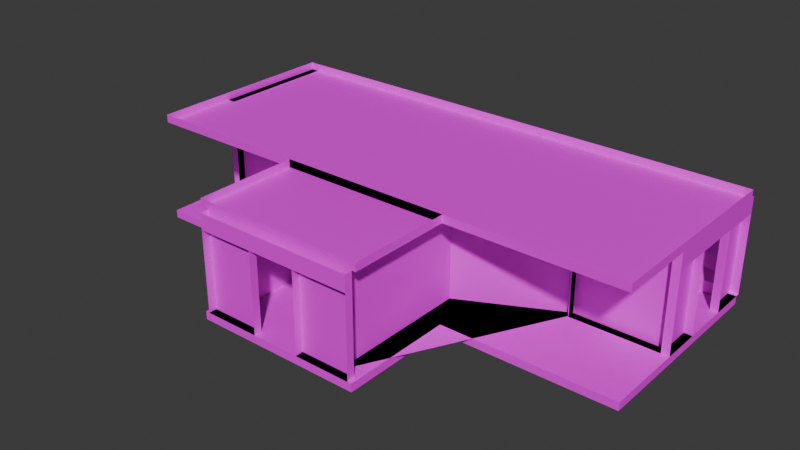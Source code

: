 # Source: hcz_hall_junction3.blend  (saved by Blender 4.5.90; exported with 4.5.12 LTS)
import bpy
from mathutils import Matrix  # noqa: F401  (used for matrix-valued properties, if any)

bpy.ops.wm.read_factory_settings(use_empty=True)
scene = bpy.context.scene
scene.name = 'Scene'

# ---- images (referenced by path relative to the original .blend; pixels are not part of the script)
import os
ASSET_DIR = os.environ.get("B2B_ASSET_DIR", "")  # directory of the original .blend (textures are referenced by path, not embedded)
HERE = os.path.dirname(os.path.abspath(__file__))  # packed textures are extracted next to this script under _unpacked/

def load_image(name, relpath, width, height, colorspace="sRGB"):
    """Load a texture the original file referenced (path relative to the .blend, or extracted next to this script)."""
    p = next((c for c in (os.path.join(HERE, relpath), os.path.join(ASSET_DIR, relpath)) if relpath and os.path.exists(c)), "")
    if p:
        img = bpy.data.images.load(p, check_existing=True)
        img.name = name
    else:  # same state as the original file: an image datablock whose file is absent (Cycles renders it pink)
        img = bpy.data.images.new(name, width, height)
        img.source = "FILE"
        img.filepath = "//" + (relpath or name)
    img.colorspace_settings.name = colorspace
    return img
img_metal3_jpg = load_image('metal3.jpg', 'metal3.jpg', 1024, 1024, 'sRGB')
img_room3z2_lm1_png = load_image('room3z2_lm1.png', 'room3z2_lm1.png', 1024, 1024, 'Non-Color')
img_concretewall_jpg = load_image('concretewall.jpg', 'concretewall.jpg', 1024, 1024, 'sRGB')
img_concretefloor_jpg = load_image('concretefloor.jpg', 'concretefloor.jpg', 1024, 1024, 'sRGB')
img_metalpanels2_jpg = load_image('metalpanels2.jpg', 'metalpanels2.jpg', 1024, 1024, 'sRGB')
img_misc_jpg = load_image('misc.jpg', 'misc.jpg', 1024, 1024, 'sRGB')
img_dirtymetal_jpg_001 = load_image('dirtymetal.jpg.001', 'dirtymetal.jpg', 1024, 1024, 'sRGB')

# ---- materials (node trees are filled in below, after node groups)
mat_metal3 = bpy.data.materials.new('metal3')
mat_concretewall = bpy.data.materials.new('concretewall')
mat_concretefloor = bpy.data.materials.new('concretefloor')
mat_metalpanels2 = bpy.data.materials.new('metalpanels2')
mat_misc = bpy.data.materials.new('misc')
mat_dirtymetal = bpy.data.materials.new('dirtymetal')

# ---- material node trees
mat_metal3.use_nodes = True; mat_metal3.node_tree.nodes.clear()
_N = mat_metal3.node_tree.nodes; _L = mat_metal3.node_tree.links
n0 = _N.new('ShaderNodeOutputMaterial'); n0.name = 'Material Output'; n0.location = (600, 0)
n1 = _N.new('ShaderNodeBsdfPrincipled'); n1.name = 'Principled BSDF'; n1.location = (350, 0)
n2 = _N.new('ShaderNodeTexImage'); n2.name = 'Image Texture'; n2.location = (-600, 100)
n2.image = img_metal3_jpg
n3 = _N.new('ShaderNodeTexImage'); n3.name = 'Image Texture.001'; n3.location = (-600, 300)
n3.image = img_room3z2_lm1_png
_L.new(n1.outputs[0], n0.inputs[0])
_L.new(n2.outputs[0], n1.inputs[0])
n0.is_active_output = True
mat_concretewall.use_nodes = True; mat_concretewall.node_tree.nodes.clear()
_N = mat_concretewall.node_tree.nodes; _L = mat_concretewall.node_tree.links
n0 = _N.new('ShaderNodeOutputMaterial'); n0.name = 'Material Output'; n0.location = (600, 0)
n1 = _N.new('ShaderNodeBsdfPrincipled'); n1.name = 'Principled BSDF'; n1.location = (350, 0)
n2 = _N.new('ShaderNodeTexImage'); n2.name = 'Image Texture'; n2.location = (-600, 100)
n2.image = img_concretewall_jpg
n3 = _N.new('ShaderNodeTexImage'); n3.name = 'Image Texture.001'; n3.location = (-600, 300)
n3.image = img_room3z2_lm1_png
_L.new(n1.outputs[0], n0.inputs[0])
_L.new(n2.outputs[0], n1.inputs[0])
n0.is_active_output = True
mat_concretefloor.use_nodes = True; mat_concretefloor.node_tree.nodes.clear()
_N = mat_concretefloor.node_tree.nodes; _L = mat_concretefloor.node_tree.links
n0 = _N.new('ShaderNodeOutputMaterial'); n0.name = 'Material Output'; n0.location = (600, 0)
n1 = _N.new('ShaderNodeBsdfPrincipled'); n1.name = 'Principled BSDF'; n1.location = (350, 0)
n2 = _N.new('ShaderNodeTexImage'); n2.name = 'Image Texture'; n2.location = (-600, 100)
n2.image = img_concretefloor_jpg
n3 = _N.new('ShaderNodeTexImage'); n3.name = 'Image Texture.001'; n3.location = (-600, 300)
n3.image = img_room3z2_lm1_png
_L.new(n1.outputs[0], n0.inputs[0])
_L.new(n2.outputs[0], n1.inputs[0])
n0.is_active_output = True
mat_metalpanels2.use_nodes = True; mat_metalpanels2.node_tree.nodes.clear()
_N = mat_metalpanels2.node_tree.nodes; _L = mat_metalpanels2.node_tree.links
n0 = _N.new('ShaderNodeOutputMaterial'); n0.name = 'Material Output'; n0.location = (600, 0)
n1 = _N.new('ShaderNodeBsdfPrincipled'); n1.name = 'Principled BSDF'; n1.location = (350, 0)
n2 = _N.new('ShaderNodeTexImage'); n2.name = 'Image Texture'; n2.location = (-600, 100)
n2.image = img_metalpanels2_jpg
n3 = _N.new('ShaderNodeTexImage'); n3.name = 'Image Texture.001'; n3.location = (-600, 300)
n3.image = img_room3z2_lm1_png
_L.new(n1.outputs[0], n0.inputs[0])
_L.new(n2.outputs[0], n1.inputs[0])
n0.is_active_output = True
mat_misc.use_nodes = True; mat_misc.node_tree.nodes.clear()
_N = mat_misc.node_tree.nodes; _L = mat_misc.node_tree.links
n0 = _N.new('ShaderNodeOutputMaterial'); n0.name = 'Material Output'; n0.location = (600, 0)
n1 = _N.new('ShaderNodeBsdfPrincipled'); n1.name = 'Principled BSDF'; n1.location = (350, 0)
n2 = _N.new('ShaderNodeTexImage'); n2.name = 'Image Texture'; n2.location = (-600, 100)
n2.image = img_misc_jpg
n3 = _N.new('ShaderNodeTexImage'); n3.name = 'Image Texture.001'; n3.location = (-600, 300)
n3.image = img_room3z2_lm1_png
_L.new(n1.outputs[0], n0.inputs[0])
_L.new(n2.outputs[0], n1.inputs[0])
n0.is_active_output = True
mat_dirtymetal.use_nodes = True; mat_dirtymetal.node_tree.nodes.clear()
_N = mat_dirtymetal.node_tree.nodes; _L = mat_dirtymetal.node_tree.links
n0 = _N.new('ShaderNodeOutputMaterial'); n0.name = 'Material Output'; n0.location = (600, 0)
n1 = _N.new('ShaderNodeBsdfPrincipled'); n1.name = 'Principled BSDF'; n1.location = (350, 0)
n2 = _N.new('ShaderNodeTexImage'); n2.name = 'Image Texture'; n2.location = (-600, 100)
n2.image = img_dirtymetal_jpg_001
n3 = _N.new('ShaderNodeTexImage'); n3.name = 'Image Texture.001'; n3.location = (-600, 300)
n3.image = img_room3z2_lm1_png
_L.new(n1.outputs[0], n0.inputs[0])
_L.new(n2.outputs[0], n1.inputs[0])
n0.is_active_output = True

# ---- world
world_world = bpy.data.worlds.new('World'); scene.world = world_world
world_world.use_nodes = True; world_world.node_tree.nodes.clear()
_N = world_world.node_tree.nodes; _L = world_world.node_tree.links
n0 = _N.new('ShaderNodeOutputWorld'); n0.name = 'World Output'; n0.location = (300, 300)
n1 = _N.new('ShaderNodeBackground'); n1.name = 'Background'; n1.location = (10, 300)
n1.inputs[0].default_value = (0.05088, 0.05088, 0.05088, 1.0)
_L.new(n1.outputs[0], n0.inputs[0])
n0.is_active_output = True
world_world.color = (0.05088, 0.05088, 0.05088)
world_world.sun_shadow_jitter_overblur = 0.0

# ---- meshes
me_metal3_0 = bpy.data.meshes.new('metal3_0')
me_metal3_0.from_pydata([(-6.533, -2.208, -1.594), (6.267, -2.208, -1.594), (6.267, -2.208, -1.394), (6.267, 2.892, -1.394), (6.267, 2.892, -1.594), (-6.533, 2.892, -1.394), (-6.533, 2.892, -1.594), (-6.533, -2.208, -1.394), (-2.233, -5.008, -1.394), (-2.233, -2.208, -1.594), (1.967, -5.008, -1.594), (1.967, -2.208, -1.394), (1.967, -5.008, -1.394), (-2.233, -2.208, -1.394), (1.967, -2.208, -1.594), (-2.233, -5.008, -1.594)], [], [(13, 9, 15, 8), (4, 6, 5, 3), (5, 7, 2, 3), (5, 6, 0, 7), (13, 8, 12, 11), (0, 1, 2, 7), (4, 3, 2, 1), (14, 11, 12, 10), (14, 9, 13, 11), (15, 10, 12, 8)])
_uv = me_metal3_0.uv_layers.new(name='DiffuseUVMap')
_uv.uv.foreach_set('vector', [2.905, 1.0, 2.905, 0.8438, 5.093, 0.8438, 5.093, 1.0, 5.093, 0.8438, -4.907, 0.8438, -4.907, 1.0, 5.093, 1.0, -1.24, -4.0, 2.744, -4.0, 2.744, 6.0, -1.24, 6.0, -1.079, 1.0, -1.079, 0.8438, 2.905, 0.8438, 2.905, 1.0, 2.744, -0.6406, 4.932, -0.6406, 4.932, 2.641, 2.744, 2.641, -4.907, 0.8438, 5.093, 0.8438, 5.093, 1.0, -4.907, 1.0, -1.079, 0.8438, -1.079, 1.0, 2.905, 1.0, 2.905, 0.8438, 2.905, 0.8438, 2.905, 1.0, 5.093, 1.0, 5.093, 0.8438, 1.733, 0.8438, -1.548, 0.8438, -1.548, 1.0, 1.733, 1.0, -1.548, 0.8438, 1.733, 0.8438, 1.733, 1.0, -1.548, 1.0])
_ca = me_metal3_0.color_attributes.new('LightmapColor', 'FLOAT_COLOR', 'POINT')
_ca.data.foreach_set('color', [1.0, 1.0, 1.0, 1.0, 1.0, 1.0, 1.0, 1.0, 1.0, 1.0, 1.0, 1.0, 1.0, 1.0, 1.0, 1.0, 1.0, 1.0, 1.0, 1.0, 1.0, 1.0, 1.0, 1.0, 1.0, 1.0, 1.0, 1.0, 1.0, 1.0, 1.0, 1.0, 1.0, 1.0, 1.0, 1.0, 1.0, 1.0, 1.0, 1.0, 1.0, 1.0, 1.0, 1.0, 1.0, 1.0, 1.0, 1.0, 1.0, 1.0, 1.0, 1.0, 1.0, 1.0, 1.0, 1.0, 1.0, 1.0, 1.0, 1.0, 1.0, 1.0, 1.0, 1.0])
me_metal3_0.materials.append(mat_metal3)
me_metal3_0.update()
me_concretewall_1 = bpy.data.meshes.new('concretewall_1')
me_concretewall_1.from_pydata([(-6.533, 0.7917, 1.006), (-6.333, 1.992, 0.6063), (-6.333, 1.992, 1.006), (-6.533, 1.992, 0.6063), (-6.333, 0.7917, 0.6063), (-6.533, 0.7917, 0.6063), (-6.333, 0.7917, 1.006), (-6.533, 2.992, -1.394), (-6.533, 1.992, -1.394), (-6.533, 2.992, 1.006), (-6.333, 2.992, 1.006), (-6.533, 1.992, 1.006), (-6.333, 1.992, -1.394), (-6.333, 2.992, -1.394), (-6.533, -0.2083, -1.394), (-6.533, -0.2083, 1.006), (-6.533, 0.7917, -1.394), (-6.333, 0.7917, -1.394), (6.267, -0.2083, 0.6063), (6.267, -0.2083, 1.006), (6.267, 2.992, 1.006), (6.067, 2.992, 1.006), (6.067, -0.2083, 1.006), (6.067, -0.2083, 0.6063), (6.067, 2.992, 0.6063), (6.267, 2.992, 0.6063), (6.067, 2.992, -1.394), (6.267, 2.992, -1.394), (6.067, 1.992, -1.394), (6.067, 1.992, 0.6063), (6.267, 1.992, 0.6063), (6.267, 1.992, -1.394), (6.267, -0.2083, -1.394), (6.067, -0.2083, -1.394), (6.067, 0.7917, -1.394), (6.067, 0.7917, 0.6063), (6.267, 0.7917, -1.394), (6.267, 0.7917, 0.6063), (-6.333, -0.2083, -1.394), (-6.333, -0.2083, 1.006), (-6.333, -0.008333, -1.394), (-4.133, -0.2083, -1.394), (-6.333, -0.008333, 1.006), (-4.133, -0.008333, 1.006), (-4.133, -0.2083, 1.006), (-4.133, -0.008333, -1.394), (6.067, 2.792, -1.094), (-6.333, 2.792, -1.094), (-6.333, 2.792, 0.7063), (6.067, 2.792, 0.7063), (3.867, -0.2083, -1.394), (3.867, -0.2083, 1.006), (6.067, -0.008334, -1.394), (3.867, -0.008334, -1.394), (3.867, -0.008334, 1.006), (6.067, -0.008334, 1.006), (1.467, -4.808, -1.394), (1.467, -1.229, -1.394), (1.467, -1.229, 1.006), (1.467, -4.808, 1.006), (3.867, -0.171, -1.394), (3.867, -0.171, 1.006), (-4.133, -0.171, -1.394), (-4.133, -0.171, 1.006), (-1.733, -1.229, -1.394), (-1.733, -1.229, 1.006), (-1.733, -4.808, -1.394), (-1.733, -4.808, 1.006), (1.867, -5.008, 0.6063), (1.867, -5.008, 1.006), (-2.133, -5.008, 0.6063), (-2.133, -5.008, 1.006), (1.867, -4.808, 1.006), (-2.133, -4.808, 1.006), (-2.133, -4.808, 0.6063), (0.4667, -4.808, -1.394), (1.867, -5.008, -1.394), (1.867, -4.808, -1.394), (1.867, -4.808, 0.6063), (0.4667, -4.808, 0.6063), (0.4667, -5.008, 0.6063), (0.4667, -5.008, -1.394), (-2.133, -5.008, -1.394), (-0.7333, -5.008, -1.394), (-2.133, -4.808, -1.394), (-0.7333, -4.808, -1.394), (-0.7333, -4.808, 0.6063), (-0.7333, -5.008, 0.6063)], [], [(68, 78, 72, 69), (9, 11, 2, 10), (25, 24, 21, 20), (34, 35, 37, 36), (39, 42, 40, 38), (24, 25, 18, 23), (59, 58, 57, 56), (12, 2, 11, 8), (3, 11, 2, 1), (14, 16, 17, 38), (39, 6, 0, 15), (45, 43, 44, 41), (78, 68, 70, 74), (25, 20, 19, 18), (13, 10, 2, 12), (4, 6, 0, 5), (5, 3, 1, 4), (41, 38, 40, 45), (34, 36, 32, 33), (68, 69, 71, 70), (13, 7, 9, 10), (81, 80, 79, 75), (17, 6, 39, 38), (65, 64, 45, 43), (64, 65, 67, 66), (8, 7, 13, 12), (19, 22, 23, 18), (31, 28, 26, 27), (49, 48, 47, 46), (63, 43, 45, 62), (52, 55, 22, 33), (37, 35, 23, 18), (35, 34, 33, 23), (53, 54, 61, 60), (1, 2, 6, 4), (15, 14, 38, 39), (6, 2, 11, 0), (54, 53, 57, 58), (17, 16, 0, 6), (33, 32, 18, 23), (53, 56, 57), (60, 56, 53), (87, 86, 74, 70), (55, 52, 53, 54), (51, 54, 53, 50), (64, 62, 45), (66, 62, 64), (43, 45, 40, 42), (24, 23, 22, 21), (84, 82, 70, 74), (33, 50, 53, 52), (25, 27, 26, 24), (3, 5, 0, 11), (68, 76, 77, 78), (31, 30, 29, 28), (79, 80, 68, 78), (85, 83, 82, 84), (78, 74, 73, 72), (81, 75, 77, 76), (86, 85, 84, 74), (78, 77, 75, 79), (24, 26, 28, 29), (71, 73, 74, 70), (29, 30, 25, 24), (85, 86, 87, 83)])
_uv = me_concretewall_1.uv_layers.new(name='DiffuseUVMap')
_uv.uv.foreach_set('vector', [2.857, 1.893, 2.768, 1.893, 2.768, 2.071, 2.857, 2.071, -0.7143, -1.857, -0.2679, -1.857, -0.2679, -1.768, -0.7143, -1.768, 2.857, 1.893, 2.768, 1.893, 2.768, 2.071, 2.857, 2.071, 2.768, 1.0, 2.768, 1.893, 2.857, 1.893, 2.857, 1.0, 0.7143, 2.071, 0.625, 2.071, 0.625, 1.0, 0.7143, 1.0, -0.7143, 3.768, -0.7143, 3.857, 0.7143, 3.857, 0.7143, 3.768, 2.768, 2.071, 1.17, 2.071, 1.17, 1.0, 2.768, 1.0, -2.768, 1.0, -2.768, 2.071, -2.857, 2.071, -2.857, 1.0, -2.857, 1.893, -2.857, 2.071, -2.768, 2.071, -2.768, 1.893, 0.7143, -1.857, 0.2679, -1.857, 0.2679, -1.768, 0.7143, -1.768, 0.7143, -1.768, 0.2679, -1.768, 0.2679, -1.857, 0.7143, -1.857, 0.625, 1.0, 0.625, 2.071, 0.7143, 2.071, 0.7143, 1.0, -0.8929, 3.768, -0.8929, 3.857, 0.8929, 3.857, 0.8929, 3.768, -0.7143, 1.893, -0.7143, 2.071, 0.7143, 2.071, 0.7143, 1.893, -0.7143, 1.0, -0.7143, 2.071, -0.2679, 2.071, -0.2679, 1.0, -2.768, 1.893, -2.768, 2.071, -2.857, 2.071, -2.857, 1.893, 0.2679, -1.857, -0.2679, -1.857, -0.2679, -1.768, 0.2679, -1.768, 0.7143, -0.7857, 0.7143, -1.768, 0.625, -1.768, 0.625, -0.7857, 0.2679, 3.768, 0.2679, 3.857, 0.7143, 3.857, 0.7143, 3.768, -0.8929, 1.893, -0.8929, 2.071, 0.8929, 2.071, 0.8929, 1.893, -2.768, 1.0, -2.857, 1.0, -2.857, 2.071, -2.768, 2.071, 2.857, 1.0, 2.857, 1.893, 2.768, 1.893, 2.768, 1.0, 0.2679, 1.0, 0.2679, 2.071, 0.7143, 2.071, 0.7143, 1.0, -0.7143, 2.071, -0.7143, 1.0, -1.786, 1.0, -1.786, 2.071, 1.17, 1.0, 1.17, 2.071, 2.768, 2.071, 2.768, 1.0, -0.2679, -1.857, -0.7143, -1.857, -0.7143, -1.768, -0.2679, -1.768, 2.857, 2.071, 2.768, 2.071, 2.768, 1.893, 2.857, 1.893, -0.2679, 3.857, -0.2679, 3.768, -0.7143, 3.768, -0.7143, 3.857, 2.768, 1.938, -2.768, 1.938, -2.768, 1.134, 2.768, 1.134, 0.6976, 2.071, 0.625, 2.071, 0.625, 1.0, 0.6976, 1.0, 0.625, 1.0, 0.625, 2.071, 0.7143, 2.071, 0.7143, 1.0, 0.2679, 3.857, 0.2679, 3.768, 0.7143, 3.768, 0.7143, 3.857, 0.2679, 1.893, 0.2679, 1.0, 0.7143, 1.0, 0.7143, 1.893, 0.625, 1.0, 0.625, 2.071, 0.6976, 2.071, 0.6976, 1.0, -0.2679, 1.893, -0.2679, 2.071, 0.2679, 2.071, 0.2679, 1.893, -2.857, 2.071, -2.857, 1.0, -2.768, 1.0, -2.768, 2.071, 0.2679, -1.768, -0.2679, -1.768, -0.2679, -1.857, 0.2679, -1.857, 1.786, 2.071, 1.786, 1.0, 0.7143, 1.0, 0.7143, 2.071, -2.768, 1.0, -2.857, 1.0, -2.857, 2.071, -2.768, 2.071, 2.768, 1.0, 2.857, 1.0, 2.857, 1.893, 2.768, 1.893, 0.625, 2.786, 2.768, 1.714, 1.17, 1.714, 0.6976, 2.786, 2.768, 1.714, 0.625, 2.786, 0.2679, 3.857, 0.2679, 3.768, 0.8929, 3.768, 0.8929, 3.857, 2.768, 2.071, 2.768, 1.0, 1.786, 1.0, 1.786, 2.071, 0.7143, 2.071, 0.625, 2.071, 0.625, 1.0, 0.7143, 1.0, 1.17, 0.2857, 0.6976, -0.7857, 0.625, -0.7857, 2.768, 0.2857, 0.6976, -0.7857, 1.17, 0.2857, -1.786, 2.071, -1.786, 1.0, -2.768, 1.0, -2.768, 2.071, -0.7143, 1.893, 0.7143, 1.893, 0.7143, 2.071, -0.7143, 2.071, 2.768, 1.0, 2.857, 1.0, 2.857, 1.893, 2.768, 1.893, 0.7143, 3.768, 0.7143, 2.786, 0.625, 2.786, 0.625, 3.768, 2.857, 1.893, 2.857, 1.0, 2.768, 1.0, 2.768, 1.893, -0.2679, 1.893, 0.2679, 1.893, 0.2679, 2.071, -0.2679, 2.071, 2.857, 1.893, 2.857, 1.0, 2.768, 1.0, 2.768, 1.893, 2.857, 1.0, 2.857, 1.893, 2.768, 1.893, 2.768, 1.0, -0.2679, 3.768, -0.2679, 3.857, -0.8929, 3.857, -0.8929, 3.768, 0.2679, 3.768, 0.2679, 3.857, 0.8929, 3.857, 0.8929, 3.768, -0.8929, 1.893, 0.8929, 1.893, 0.8929, 2.071, -0.8929, 2.071, -0.2679, 3.857, -0.2679, 3.768, -0.8929, 3.768, -0.8929, 3.857, 0.2679, 1.893, 0.2679, 1.0, 0.8929, 1.0, 0.8929, 1.893, -0.8929, 1.893, -0.8929, 1.0, -0.2679, 1.0, -0.2679, 1.893, -0.7143, 1.893, -0.7143, 1.0, -0.2679, 1.0, -0.2679, 1.893, 2.857, 2.071, 2.768, 2.071, 2.768, 1.893, 2.857, 1.893, -0.2679, 3.768, -0.2679, 3.857, -0.7143, 3.857, -0.7143, 3.768, 2.768, 1.0, 2.768, 1.893, 2.857, 1.893, 2.857, 1.0])
_ca = me_concretewall_1.color_attributes.new('LightmapColor', 'FLOAT_COLOR', 'POINT')
_ca.data.foreach_set('color', [1.0, 1.0, 1.0, 1.0, 1.0, 1.0, 1.0, 1.0, 1.0, 1.0, 1.0, 1.0, 1.0, 1.0, 1.0, 1.0, 1.0, 1.0, 1.0, 1.0, 1.0, 1.0, 1.0, 1.0, 1.0, 1.0, 1.0, 1.0, 1.0, 1.0, 1.0, 1.0, 1.0, 1.0, 1.0, 1.0, 1.0, 1.0, 1.0, 1.0, 1.0, 1.0, 1.0, 1.0, 1.0, 1.0, 1.0, 1.0, 1.0, 1.0, 1.0, 1.0, 1.0, 1.0, 1.0, 1.0, 1.0, 1.0, 1.0, 1.0, 1.0, 1.0, 1.0, 1.0, 1.0, 1.0, 1.0, 1.0, 1.0, 1.0, 1.0, 1.0, 1.0, 1.0, 1.0, 1.0, 1.0, 1.0, 1.0, 1.0, 1.0, 1.0, 1.0, 1.0, 1.0, 1.0, 1.0, 1.0, 1.0, 1.0, 1.0, 1.0, 1.0, 1.0, 1.0, 1.0, 1.0, 1.0, 1.0, 1.0, 1.0, 1.0, 1.0, 1.0, 1.0, 1.0, 1.0, 1.0, 1.0, 1.0, 1.0, 1.0, 1.0, 1.0, 1.0, 1.0, 1.0, 1.0, 1.0, 1.0, 1.0, 1.0, 1.0, 1.0, 1.0, 1.0, 1.0, 1.0, 1.0, 1.0, 1.0, 1.0, 1.0, 1.0, 1.0, 1.0, 1.0, 1.0, 1.0, 1.0, 1.0, 1.0, 1.0, 1.0, 1.0, 1.0, 1.0, 1.0, 1.0, 1.0, 1.0, 1.0, 1.0, 1.0, 1.0, 1.0, 1.0, 1.0, 1.0, 1.0, 1.0, 1.0, 1.0, 1.0, 1.0, 1.0, 1.0, 1.0, 1.0, 1.0, 1.0, 1.0, 1.0, 1.0, 1.0, 1.0, 1.0, 1.0, 1.0, 1.0, 1.0, 1.0, 1.0, 1.0, 1.0, 1.0, 1.0, 1.0, 1.0, 1.0, 1.0, 1.0, 1.0, 1.0, 1.0, 1.0, 1.0, 1.0, 1.0, 1.0, 1.0, 1.0, 1.0, 1.0, 1.0, 1.0, 1.0, 1.0, 1.0, 1.0, 1.0, 1.0, 1.0, 1.0, 1.0, 1.0, 1.0, 1.0, 1.0, 1.0, 1.0, 1.0, 1.0, 1.0, 1.0, 1.0, 1.0, 1.0, 1.0, 1.0, 1.0, 1.0, 1.0, 1.0, 1.0, 1.0, 1.0, 1.0, 1.0, 1.0, 1.0, 1.0, 1.0, 1.0, 1.0, 1.0, 1.0, 1.0, 1.0, 1.0, 1.0, 1.0, 1.0, 1.0, 1.0, 1.0, 1.0, 1.0, 1.0, 1.0, 1.0, 1.0, 1.0, 1.0, 1.0, 1.0, 1.0, 1.0, 1.0, 1.0, 1.0, 1.0, 1.0, 1.0, 1.0, 1.0, 1.0, 1.0, 1.0, 1.0, 1.0, 1.0, 1.0, 1.0, 1.0, 1.0, 1.0, 1.0, 1.0, 1.0, 1.0, 1.0, 1.0, 1.0, 1.0, 1.0, 1.0, 1.0, 1.0, 1.0, 1.0, 1.0, 1.0, 1.0, 1.0, 1.0, 1.0, 1.0, 1.0, 1.0, 1.0, 1.0, 1.0, 1.0, 1.0, 1.0, 1.0, 1.0, 1.0, 1.0, 1.0, 1.0, 1.0, 1.0, 1.0, 1.0, 1.0, 1.0, 1.0, 1.0, 1.0, 1.0, 1.0, 1.0, 1.0, 1.0, 1.0, 1.0, 1.0, 1.0, 1.0, 1.0, 1.0, 1.0, 1.0, 1.0, 1.0, 1.0, 1.0, 1.0, 1.0, 1.0])
me_concretewall_1.materials.append(mat_concretewall)
me_concretewall_1.update()
me_concretefloor_2 = bpy.data.meshes.new('concretefloor_2')
me_concretefloor_2.from_pydata([(-6.533, 2.892, 1.006), (-6.533, 2.892, 1.206), (6.267, 2.892, 1.206), (6.267, 2.892, 1.006), (6.267, -2.208, 1.006), (-6.533, -2.208, 1.006), (-6.533, -2.208, 1.206), (6.267, -2.208, 1.206), (1.967, -4.808, 1.206), (-2.333, -2.208, 1.006), (1.967, -4.808, 1.006), (-2.333, -4.808, 1.006), (-2.333, -4.808, 1.206), (1.967, -2.208, 1.006), (1.967, -2.208, 1.206), (-2.333, -2.208, 1.206), (6.067, 2.792, -0.8937), (-6.333, 2.592, -1.094), (-6.333, 2.792, -0.8937), (6.067, 2.592, -1.094), (6.067, 2.592, -1.394), (-6.333, 2.592, -1.394), (-6.333, 2.792, 0.5063), (-6.333, 2.592, 0.7063), (6.067, 2.792, 0.5063), (6.067, 2.592, 0.7063), (-6.333, 2.592, 1.006), (6.067, 2.592, 1.006)], [], [(7, 4, 3, 2), (11, 9, 13, 10), (8, 10, 13, 14), (16, 18, 17, 19), (15, 14, 13, 9), (5, 0, 3, 4), (11, 12, 15, 9), (25, 27, 26, 23), (5, 6, 1, 0), (21, 20, 19, 17), (1, 2, 3, 0), (8, 12, 11, 10), (7, 6, 5, 4), (24, 25, 23, 22)])
_uv = me_concretefloor_2.uv_layers.new(name='DiffuseUVMap')
_uv.uv.foreach_set('vector', [2.778, 3.006, 2.778, 2.852, -1.157, 2.852, -1.157, 3.006, 4.784, -0.6975, 2.778, -0.6975, 2.778, 2.62, 4.784, 2.62, 4.784, 3.006, 4.784, 2.852, 2.778, 2.852, 2.778, 3.006, -0.875, 4.875, -0.875, -2.875, -0.75, -2.875, -0.75, 4.875, -1.698, 3.006, 1.62, 3.006, 1.62, 2.852, -1.698, 2.852, 2.778, -3.938, -1.157, -3.938, -1.157, 5.938, 2.778, 5.938, 4.784, 2.852, 4.784, 3.006, 2.778, 3.006, 2.778, 2.852, 3.875, 2.312, 3.875, 2.5, -3.875, 2.5, -3.875, 2.312, 2.778, 2.852, 2.778, 3.006, -1.157, 3.006, -1.157, 2.852, -3.875, 1.0, 3.875, 1.0, 3.875, 1.188, -3.875, 1.188, -4.938, 3.006, 4.938, 3.006, 4.938, 2.852, -4.938, 2.852, 1.62, 3.006, -1.698, 3.006, -1.698, 2.852, 1.62, 2.852, 4.938, 3.006, -4.938, 3.006, -4.938, 2.852, 4.938, 2.852, -0.875, 4.875, -0.75, 4.875, -0.75, -2.875, -0.875, -2.875])
_ca = me_concretefloor_2.color_attributes.new('LightmapColor', 'FLOAT_COLOR', 'POINT')
_ca.data.foreach_set('color', [1.0, 1.0, 1.0, 1.0, 1.0, 1.0, 1.0, 1.0, 1.0, 1.0, 1.0, 1.0, 1.0, 1.0, 1.0, 1.0, 1.0, 1.0, 1.0, 1.0, 1.0, 1.0, 1.0, 1.0, 1.0, 1.0, 1.0, 1.0, 1.0, 1.0, 1.0, 1.0, 1.0, 1.0, 1.0, 1.0, 1.0, 1.0, 1.0, 1.0, 1.0, 1.0, 1.0, 1.0, 1.0, 1.0, 1.0, 1.0, 1.0, 1.0, 1.0, 1.0, 1.0, 1.0, 1.0, 1.0, 1.0, 1.0, 1.0, 1.0, 1.0, 1.0, 1.0, 1.0, 1.0, 1.0, 1.0, 1.0, 1.0, 1.0, 1.0, 1.0, 1.0, 1.0, 1.0, 1.0, 1.0, 1.0, 1.0, 1.0, 1.0, 1.0, 1.0, 1.0, 1.0, 1.0, 1.0, 1.0, 1.0, 1.0, 1.0, 1.0, 1.0, 1.0, 1.0, 1.0, 1.0, 1.0, 1.0, 1.0, 1.0, 1.0, 1.0, 1.0, 1.0, 1.0, 1.0, 1.0, 1.0, 1.0, 1.0, 1.0])
me_concretefloor_2.materials.append(mat_concretefloor)
me_concretefloor_2.update()
me_metalpanels2_3 = bpy.data.meshes.new('metalpanels2_3')
me_metalpanels2_3.from_pydata([(-5.233, 2.792, -1.094), (-5.233, 2.792, 0.7063), (-4.533, 2.592, -1.094), (-4.333, 2.792, 0.7063), (-4.333, 2.792, -1.094), (-5.033, 2.592, 0.7063), (-4.533, 2.592, 0.7063), (-5.033, 2.592, -1.094), (-0.4333, 2.592, 0.7063), (-0.4333, 2.592, -1.094), (-0.6333, 2.792, -1.094), (-0.6333, 2.792, 0.7063), (0.06667, 2.592, -1.094), (0.2667, 2.792, 0.7063), (0.2667, 2.792, -1.094), (0.06667, 2.592, 0.7063), (4.267, 2.592, -1.094), (4.067, 2.792, -1.094), (4.067, 2.792, 0.7063), (4.967, 2.792, 0.7063), (4.967, 2.792, -1.094), (4.267, 2.592, 0.7063), (4.767, 2.592, 0.7063), (4.767, 2.592, -1.094)], [], [(11, 10, 9, 8), (1, 0, 7, 5), (18, 17, 16, 21), (12, 14, 13, 15), (9, 12, 15, 8), (7, 2, 6, 5), (16, 23, 22, 21), (2, 4, 3, 6), (20, 19, 22, 23)])
_uv = me_metalpanels2_3.uv_layers.new(name='DiffuseUVMap')
_uv.uv.foreach_set('vector', [-0.9961, 2.312, -0.9961, 1.188, -0.8711, 1.188, -0.8711, 2.312, -0.9961, 2.312, -0.9961, 1.188, -0.8711, 1.188, -0.8711, 2.312, -0.9961, 2.312, -0.9961, 1.188, -0.8711, 1.188, -0.8711, 2.312, -0.8711, 1.188, -0.9961, 1.188, -0.9961, 2.312, -0.8711, 2.312, 2.598, 1.188, 2.91, 1.188, 2.91, 2.312, 2.598, 2.312, 2.598, 1.188, 2.91, 1.188, 2.91, 2.312, 2.598, 2.312, 2.598, 1.188, 2.91, 1.188, 2.91, 2.312, 2.598, 2.312, -0.8711, 1.188, -0.9961, 1.188, -0.9961, 2.312, -0.8711, 2.312, -0.9961, 1.188, -0.9961, 2.312, -0.8711, 2.312, -0.8711, 1.188])
_ca = me_metalpanels2_3.color_attributes.new('LightmapColor', 'FLOAT_COLOR', 'POINT')
_ca.data.foreach_set('color', [1.0, 1.0, 1.0, 1.0, 1.0, 1.0, 1.0, 1.0, 1.0, 1.0, 1.0, 1.0, 1.0, 1.0, 1.0, 1.0, 1.0, 1.0, 1.0, 1.0, 1.0, 1.0, 1.0, 1.0, 1.0, 1.0, 1.0, 1.0, 1.0, 1.0, 1.0, 1.0, 1.0, 1.0, 1.0, 1.0, 1.0, 1.0, 1.0, 1.0, 1.0, 1.0, 1.0, 1.0, 1.0, 1.0, 1.0, 1.0, 1.0, 1.0, 1.0, 1.0, 1.0, 1.0, 1.0, 1.0, 1.0, 1.0, 1.0, 1.0, 1.0, 1.0, 1.0, 1.0, 1.0, 1.0, 1.0, 1.0, 1.0, 1.0, 1.0, 1.0, 1.0, 1.0, 1.0, 1.0, 1.0, 1.0, 1.0, 1.0, 1.0, 1.0, 1.0, 1.0, 1.0, 1.0, 1.0, 1.0, 1.0, 1.0, 1.0, 1.0, 1.0, 1.0, 1.0, 1.0])
me_metalpanels2_3.materials.append(mat_metalpanels2)
me_metalpanels2_3.update()
me_misc_4 = bpy.data.meshes.new('misc_4')
me_misc_4.from_pydata([(1.342, 1.467, 0.9813), (1.342, 1.317, 0.9813), (1.592, 1.317, 0.9813), (1.592, 1.467, 0.9813), (-1.058, 1.467, 0.9813), (-1.058, 1.317, 0.9813), (-0.8083, 1.317, 0.9813), (-0.8083, 1.467, 0.9813), (-0.05833, -0.8833, 0.9813), (-0.2083, -0.8833, 0.9813), (-0.2083, -1.133, 0.9813), (-0.05833, -1.133, 0.9813)], [], [(3, 2, 1, 0), (7, 6, 5, 4), (11, 10, 9, 8)])
_uv = me_misc_4.uv_layers.new(name='DiffuseUVMap')
_uv.uv.foreach_set('vector', [0.343, -6.136, 0.343, -6.25, 0.1524, -6.25, 0.1524, -6.136, 0.343, -6.136, 0.343, -6.25, 0.1524, -6.25, 0.1524, -6.136, 0.343, -6.136, 0.343, -6.25, 0.1524, -6.25, 0.1524, -6.136])
_ca = me_misc_4.color_attributes.new('LightmapColor', 'FLOAT_COLOR', 'POINT')
_ca.data.foreach_set('color', [1.0, 1.0, 1.0, 1.0, 1.0, 1.0, 1.0, 1.0, 1.0, 1.0, 1.0, 1.0, 1.0, 1.0, 1.0, 1.0, 1.0, 1.0, 1.0, 1.0, 1.0, 1.0, 1.0, 1.0, 1.0, 1.0, 1.0, 1.0, 1.0, 1.0, 1.0, 1.0, 1.0, 1.0, 1.0, 1.0, 1.0, 1.0, 1.0, 1.0, 1.0, 1.0, 1.0, 1.0, 1.0, 1.0, 1.0, 1.0])
me_misc_4.materials.append(mat_misc)
me_misc_4.update()
me_dirtymetal_5 = bpy.data.meshes.new('dirtymetal_5')
me_dirtymetal_5.from_pydata([(1.592, 1.467, 0.9813), (1.342, 1.467, 1.005), (1.342, 1.317, 0.9813), (1.342, 1.317, 1.005), (1.592, 1.317, 1.005), (1.592, 1.317, 0.9813), (1.592, 1.467, 1.005), (1.342, 1.467, 0.9813), (-0.8083, 1.467, 1.005), (-1.058, 1.467, 1.005), (-1.058, 1.317, 0.9813), (-1.058, 1.317, 1.005), (-0.8083, 1.317, 1.005), (-0.8083, 1.317, 0.9813), (-1.058, 1.467, 0.9813), (-0.8083, 1.467, 0.9813), (-0.05833, -0.8833, 0.9813), (-0.05833, -1.133, 1.005), (-0.2083, -0.8833, 1.005), (-0.2083, -1.133, 1.005), (-0.2083, -1.133, 0.9813), (-0.2083, -0.8833, 0.9813), (-0.05833, -0.8833, 1.005), (-0.05833, -1.133, 0.9813)], [], [(2, 3, 1, 7), (0, 7, 1, 6), (2, 5, 4, 3), (21, 20, 19, 18), (21, 18, 22, 16), (19, 17, 22, 18), (4, 5, 0, 6), (12, 13, 15, 8), (12, 8, 9, 11), (4, 6, 1, 3), (15, 14, 9, 8), (10, 13, 12, 11), (10, 11, 9, 14), (19, 20, 23, 17), (23, 16, 22, 17)])
_uv = me_dirtymetal_5.uv_layers.new(name='DiffuseUVMap')
_uv.uv.foreach_set('vector', [1.258, -2.625, 1.267, -2.625, 1.267, -2.568, 1.258, -2.568, 1.258, 0.9476, 1.258, 1.043, 1.267, 1.043, 1.267, 0.9476, 1.258, 1.043, 1.258, 0.9476, 1.267, 0.9476, 1.267, 1.043, 1.258, 1.043, 1.258, 0.9476, 1.267, 0.9476, 1.267, 1.043, 1.258, -2.625, 1.267, -2.625, 1.267, -2.568, 1.258, -2.568, 0.1715, -2.625, 0.1715, -2.568, 0.07622, -2.568, 0.07622, -2.625, 1.267, -2.625, 1.258, -2.625, 1.258, -2.568, 1.267, -2.568, 1.267, -2.625, 1.258, -2.625, 1.258, -2.568, 1.267, -2.568, 0.1715, -2.625, 0.1715, -2.568, 0.07622, -2.568, 0.07622, -2.625, 0.1715, -2.625, 0.1715, -2.568, 0.07622, -2.568, 0.07622, -2.625, 1.258, 0.9476, 1.258, 1.043, 1.267, 1.043, 1.267, 0.9476, 1.258, 1.043, 1.258, 0.9476, 1.267, 0.9476, 1.267, 1.043, 1.258, -2.625, 1.267, -2.625, 1.267, -2.568, 1.258, -2.568, 1.267, -2.625, 1.258, -2.625, 1.258, -2.568, 1.267, -2.568, 1.258, 0.9476, 1.258, 1.043, 1.267, 1.043, 1.267, 0.9476])
_ca = me_dirtymetal_5.color_attributes.new('LightmapColor', 'FLOAT_COLOR', 'POINT')
_ca.data.foreach_set('color', [1.0, 1.0, 1.0, 1.0, 1.0, 1.0, 1.0, 1.0, 1.0, 1.0, 1.0, 1.0, 1.0, 1.0, 1.0, 1.0, 1.0, 1.0, 1.0, 1.0, 1.0, 1.0, 1.0, 1.0, 1.0, 1.0, 1.0, 1.0, 1.0, 1.0, 1.0, 1.0, 1.0, 1.0, 1.0, 1.0, 1.0, 1.0, 1.0, 1.0, 1.0, 1.0, 1.0, 1.0, 1.0, 1.0, 1.0, 1.0, 1.0, 1.0, 1.0, 1.0, 1.0, 1.0, 1.0, 1.0, 1.0, 1.0, 1.0, 1.0, 1.0, 1.0, 1.0, 1.0, 1.0, 1.0, 1.0, 1.0, 1.0, 1.0, 1.0, 1.0, 1.0, 1.0, 1.0, 1.0, 1.0, 1.0, 1.0, 1.0, 1.0, 1.0, 1.0, 1.0, 1.0, 1.0, 1.0, 1.0, 1.0, 1.0, 1.0, 1.0, 1.0, 1.0, 1.0, 1.0])
me_dirtymetal_5.materials.append(mat_dirtymetal)
me_dirtymetal_5.update()

# ---- objects
ob_metal3 = bpy.data.objects.new('metal3', me_metal3_0)
ob_concretewall = bpy.data.objects.new('concretewall', me_concretewall_1)
ob_concretefloor = bpy.data.objects.new('concretefloor', me_concretefloor_2)
ob_metalpanels2 = bpy.data.objects.new('metalpanels2', me_metalpanels2_3)
ob_misc = bpy.data.objects.new('misc', me_misc_4)
ob_dirtymetal = bpy.data.objects.new('dirtymetal', me_dirtymetal_5)

# ---- transforms, parenting, visibility, modifiers, constraints
ob_metal3.location = (0.0, 0.0, 0.0)
ob_concretewall.location = (0.0, 0.0, 0.0)
ob_concretefloor.location = (0.0, 0.0, 0.0)
ob_metalpanels2.location = (0.0, 0.0, 0.0)
ob_misc.location = (0.0, 0.0, 0.0)
ob_dirtymetal.location = (0.0, 0.0, 0.0)

# ---- collection membership
scene.collection.objects.link(ob_metal3)
scene.collection.objects.link(ob_concretewall)
scene.collection.objects.link(ob_concretefloor)
scene.collection.objects.link(ob_metalpanels2)
scene.collection.objects.link(ob_misc)
scene.collection.objects.link(ob_dirtymetal)

# ---- scene / render settings (as saved in the file)
scene.frame_start = 1; scene.frame_end = 250; scene.frame_set(1)
scene.render.engine = 'BLENDER_EEVEE_NEXT'
bpy.context.view_layer.update()

# ---- added for rendering (the .blend has no active camera and no usable light): camera, sun
cam_auto = bpy.data.cameras.new('AutoCamera')
cam_auto.lens = 50.0
cam_auto.sensor_width = 36.0
cam_auto.clip_end = 1000.0
ob_auto_camera = bpy.data.objects.new('AutoCamera', cam_auto)
scene.collection.objects.link(ob_auto_camera)
ob_auto_camera.location = (14.0706, -18.0531, 11.1695)
ob_auto_camera.rotation_euler = (1.09748, -7.21219e-08, 0.694738)
scene.camera = ob_auto_camera
light_auto_sun = bpy.data.lights.new('AutoSun', 'SUN')
light_auto_sun.energy = 3.0
light_auto_sun.angle = 0.0523599
ob_auto_sun = bpy.data.objects.new('AutoSun', light_auto_sun)
scene.collection.objects.link(ob_auto_sun)
ob_auto_sun.rotation_euler = (0.872665, 0.174533, 0.523599)
bpy.context.view_layer.update()
